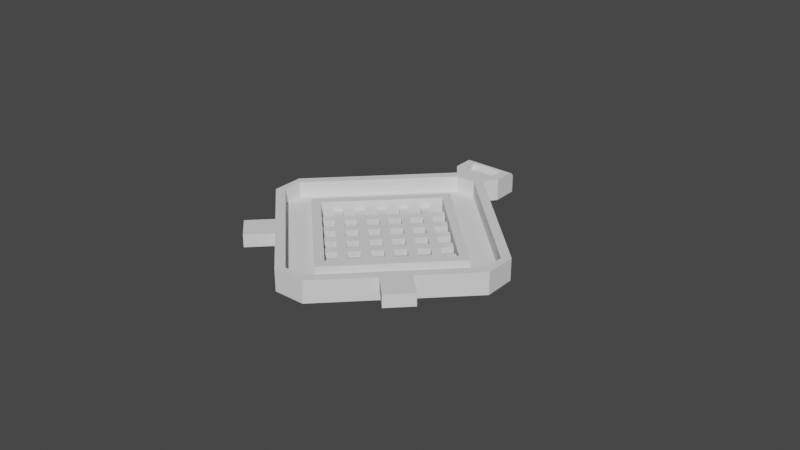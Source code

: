 # Source: eugene-mask-filter-cap-3.blend  (saved by Blender 2.82.7; exported with 4.5.12 LTS)
import bpy
from mathutils import Matrix  # noqa: F401  (used for matrix-valued properties, if any)

bpy.ops.wm.read_factory_settings(use_empty=True)
scene = bpy.context.scene
scene.name = 'Scene'

# ---- collections
col_collection = bpy.data.collections.new('Collection'); scene.collection.children.link(col_collection)

# ---- world
world_world = bpy.data.worlds.new('World'); scene.world = world_world
world_world.use_nodes = True; world_world.node_tree.nodes.clear()
_N = world_world.node_tree.nodes; _L = world_world.node_tree.links
n0 = _N.new('ShaderNodeOutputWorld'); n0.name = 'World Output'; n0.location = (300, 300)
n1 = _N.new('ShaderNodeBackground'); n1.name = 'Background'; n1.location = (10, 300)
n1.inputs[0].default_value = (0.05088, 0.05088, 0.05088, 1.0)
_L.new(n1.outputs[0], n0.inputs[0])
n0.is_active_output = True
world_world.color = (0.05088, 0.05088, 0.05088)
world_world.use_sun_shadow = False
world_world.sun_shadow_jitter_overblur = 0.0

# ---- meshes
me_plane_006 = bpy.data.meshes.new('Plane.006')
me_plane_006.from_pydata([(-1.088e-10, -0.02607, 0.002), (0.0, -0.03003, 0.002), (1.088e-10, 0.02607, 0.002), (0.0, 0.03003, 0.002), (0.02607, 1.633e-09, 0.002), (0.03003, 1.865e-09, 0.002), (-0.02607, -1.633e-09, 0.002), (-0.03003, -1.865e-09, 0.002), (0.02337, -0.002692, 0.002), (0.02139, -0.004675, 0.002), (0.02437, -0.005667, 0.002), (0.0187, -0.007367, 0.002), (0.01672, -0.00935, 0.002), (0.01969, -0.01034, 0.002), (0.01402, -0.01204, 0.002), (0.01204, -0.01402, 0.002), (0.01502, -0.01502, 0.002), (0.00935, -0.01672, 0.002), (0.007367, -0.0187, 0.002), (0.01034, -0.01969, 0.002), (0.002692, -0.02337, 0.002), (0.005667, -0.02437, 0.002), (0.004675, -0.02139, 0.002), (-0.002692, -0.02337, 0.002), (-0.004675, -0.02139, 0.002), (-0.005667, -0.02437, 0.002), (-0.007367, -0.0187, 0.002), (-0.00935, -0.01672, 0.002), (-0.01034, -0.01969, 0.002), (-0.01204, -0.01402, 0.002), (-0.01402, -0.01204, 0.002), (-0.01502, -0.01502, 0.002), (-0.01672, -0.00935, 0.002), (-0.0187, -0.007367, 0.002), (-0.01969, -0.01034, 0.002), (-0.02337, -0.002692, 0.002), (-0.02437, -0.005667, 0.002), (-0.02139, -0.004675, 0.002), (-0.02337, 0.002692, 0.002), (-0.02139, 0.004675, 0.002), (-0.02437, 0.005667, 0.002), (-0.0187, 0.007367, 0.002), (-0.01672, 0.00935, 0.002), (-0.01969, 0.01034, 0.002), (-0.01402, 0.01204, 0.002), (-0.01204, 0.01402, 0.002), (-0.01502, 0.01502, 0.002), (-0.00935, 0.01672, 0.002), (-0.007367, 0.0187, 0.002), (-0.01034, 0.01969, 0.002), (-0.002692, 0.02337, 0.002), (-0.005667, 0.02437, 0.002), (-0.004675, 0.02139, 0.002), (0.002692, 0.02337, 0.002), (0.004675, 0.02139, 0.002), (0.005667, 0.02437, 0.002), (0.007367, 0.0187, 0.002), (0.00935, 0.01672, 0.002), (0.01034, 0.01969, 0.002), (0.01204, 0.01402, 0.002), (0.01402, 0.01204, 0.002), (0.01502, 0.01502, 0.002), (0.01672, 0.00935, 0.002), (0.0187, 0.007367, 0.002), (0.01969, 0.01034, 0.002), (0.02337, 0.002692, 0.002), (0.02437, 0.005667, 0.002), (0.02139, 0.004675, 0.002), (0.0187, 0.001983, 0.002), (0.01672, 1.306e-09, 0.002), (0.0187, -0.001983, 0.002), (0.02068, 1.306e-09, 0.002), (0.01402, -0.002692, 0.002), (0.01204, -0.004675, 0.002), (0.01402, -0.006658, 0.002), (0.01601, -0.004675, 0.002), (0.00935, -0.007367, 0.002), (0.007367, -0.00935, 0.002), (0.00935, -0.01133, 0.002), (0.01133, -0.00935, 0.002), (0.004675, -0.01204, 0.002), (0.002692, -0.01402, 0.002), (0.004675, -0.01601, 0.002), (0.006658, -0.01402, 0.002), (-0.001983, -0.0187, 0.002), (0.0, -0.02068, 0.002), (0.001983, -0.0187, 0.002), (-1.088e-10, -0.01672, 0.002), (0.01402, 0.006658, 0.002), (0.01204, 0.004675, 0.002), (0.01402, 0.002692, 0.002), (0.01601, 0.004675, 0.002), (0.00935, 0.001983, 0.002), (0.007367, 0.0, 0.002), (0.00935, -0.001983, 0.002), (0.01133, 1.088e-10, 0.002), (0.004675, -0.002692, 0.002), (0.002692, -0.004675, 0.002), (0.004675, -0.006658, 0.002), (0.006658, -0.004675, 0.002), (-2.177e-10, -0.007367, 0.002), (-0.001983, -0.00935, 0.002), (2.177e-10, -0.01133, 0.002), (0.001983, -0.00935, 0.002), (-0.006658, -0.01402, 0.002), (-0.004675, -0.01601, 0.002), (-0.002692, -0.01402, 0.002), (-0.004675, -0.01204, 0.002), (0.00935, 0.01133, 0.002), (0.007367, 0.00935, 0.002), (0.00935, 0.007367, 0.002), (0.01133, 0.00935, 0.002), (0.004675, 0.006658, 0.002), (0.002692, 0.004675, 0.002), (0.004675, 0.002692, 0.002), (0.006658, 0.004675, 0.002), (0.0, 0.001983, 0.002), (-0.001983, -3.265e-10, 0.002), (1.088e-10, -0.001983, 0.002), (0.001983, -4.354e-10, 0.002), (-0.004675, -0.002692, 0.002), (-0.006658, -0.004675, 0.002), (-0.004675, -0.006658, 0.002), (-0.002692, -0.004675, 0.002), (-0.01133, -0.00935, 0.002), (-0.00935, -0.01133, 0.002), (-0.007367, -0.00935, 0.002), (-0.00935, -0.007367, 0.002), (0.004675, 0.01601, 0.002), (0.002692, 0.01402, 0.002), (0.004675, 0.01204, 0.002), (0.006658, 0.01402, 0.002), (-2.177e-10, 0.01133, 0.002), (-0.001983, 0.00935, 0.002), (0.0, 0.007367, 0.002), (0.001983, 0.00935, 0.002), (-0.004675, 0.006658, 0.002), (-0.006658, 0.004675, 0.002), (-0.004675, 0.002692, 0.002), (-0.002692, 0.004675, 0.002), (-0.00935, 0.001983, 0.002), (-0.01133, -8.708e-10, 0.002), (-0.00935, -0.001983, 0.002), (-0.007367, -8.708e-10, 0.002), (-0.01601, -0.004675, 0.002), (-0.01402, -0.006658, 0.002), (-0.01204, -0.004675, 0.002), (-0.01402, -0.002692, 0.002), (0.0, 0.02068, 0.002), (-0.001983, 0.0187, 0.002), (1.088e-10, 0.01672, 0.002), (0.001983, 0.0187, 0.002), (-0.004675, 0.01601, 0.002), (-0.006658, 0.01402, 0.002), (-0.004675, 0.01204, 0.002), (-0.002692, 0.01402, 0.002), (-0.00935, 0.01133, 0.002), (-0.01133, 0.00935, 0.002), (-0.00935, 0.007367, 0.002), (-0.007367, 0.00935, 0.002), (-0.01402, 0.006658, 0.002), (-0.01601, 0.004675, 0.002), (-0.01402, 0.002692, 0.002), (-0.01204, 0.004675, 0.002), (-0.02068, -1.306e-09, 0.002), (-0.0187, -0.001983, 0.002), (-0.01672, -1.306e-09, 0.002), (-0.0187, 0.001983, 0.002), (-1.088e-10, -0.02607, 0.0), (0.0, -0.03003, 0.0), (1.088e-10, 0.02607, 0.0), (0.0, 0.03003, 0.0), (0.02607, 1.633e-09, 0.0), (0.03003, 1.865e-09, 0.0), (-0.02607, -1.633e-09, 0.0), (-0.03003, -1.865e-09, 0.0), (0.02337, -0.002692, 0.0), (0.02139, -0.004675, 0.0), (0.02437, -0.005667, 0.0), (0.0187, -0.007367, 0.0), (0.01672, -0.00935, 0.0), (0.01969, -0.01034, 0.0), (0.01402, -0.01204, 0.0), (0.01204, -0.01402, 0.0), (0.01502, -0.01502, 0.0), (0.00935, -0.01672, 0.0), (0.007367, -0.0187, 0.0), (0.01034, -0.01969, 0.0), (0.002692, -0.02337, 0.0), (0.005667, -0.02437, 0.0), (0.004675, -0.02139, 0.0), (-0.002692, -0.02337, 0.0), (-0.004675, -0.02139, 0.0), (-0.005667, -0.02437, 0.0), (-0.007367, -0.0187, 0.0), (-0.00935, -0.01672, 0.0), (-0.01034, -0.01969, 0.0), (-0.01204, -0.01402, 0.0), (-0.01402, -0.01204, 0.0), (-0.01502, -0.01502, 0.0), (-0.01672, -0.00935, 0.0), (-0.0187, -0.007367, 0.0), (-0.01969, -0.01034, 0.0), (-0.02337, -0.002692, 0.0), (-0.02437, -0.005667, 0.0), (-0.02139, -0.004675, 0.0), (-0.02337, 0.002692, 0.0), (-0.02139, 0.004675, 0.0), (-0.02437, 0.005667, 0.0), (-0.0187, 0.007367, 0.0), (-0.01672, 0.00935, 0.0), (-0.01969, 0.01034, 0.0), (-0.01402, 0.01204, 0.0), (-0.01204, 0.01402, 0.0), (-0.01502, 0.01502, 0.0), (-0.00935, 0.01672, 0.0), (-0.007367, 0.0187, 0.0), (-0.01034, 0.01969, 0.0), (-0.002692, 0.02337, 0.0), (-0.005667, 0.02437, 0.0), (-0.004675, 0.02139, 0.0), (0.002692, 0.02337, 0.0), (0.004675, 0.02139, 0.0), (0.005667, 0.02437, 0.0), (0.007367, 0.0187, 0.0), (0.00935, 0.01672, 0.0), (0.01034, 0.01969, 0.0), (0.01204, 0.01402, 0.0), (0.01402, 0.01204, 0.0), (0.01502, 0.01502, 0.0), (0.01672, 0.00935, 0.0), (0.0187, 0.007367, 0.0), (0.01969, 0.01034, 0.0), (0.02337, 0.002692, 0.0), (0.02437, 0.005667, 0.0), (0.02139, 0.004675, 0.0), (0.0187, 0.001983, 0.0), (0.01672, 1.306e-09, 0.0), (0.0187, -0.001983, 0.0), (0.02068, 1.306e-09, 0.0), (0.01402, -0.002692, 0.0), (0.01204, -0.004675, 0.0), (0.01402, -0.006658, 0.0), (0.01601, -0.004675, 0.0), (0.00935, -0.007367, 0.0), (0.007367, -0.00935, 0.0), (0.00935, -0.01133, 0.0), (0.01133, -0.00935, 0.0), (0.004675, -0.01204, 0.0), (0.002692, -0.01402, 0.0), (0.004675, -0.01601, 0.0), (0.006658, -0.01402, 0.0), (-0.001983, -0.0187, 0.0), (0.0, -0.02068, 0.0), (0.001983, -0.0187, 0.0), (-1.088e-10, -0.01672, 0.0), (0.01402, 0.006658, 0.0), (0.01204, 0.004675, 0.0), (0.01402, 0.002692, 0.0), (0.01601, 0.004675, 0.0), (0.00935, 0.001983, 0.0), (0.007367, 0.0, 0.0), (0.00935, -0.001983, 0.0), (0.01133, 1.088e-10, 0.0), (0.004675, -0.002692, 0.0), (0.002692, -0.004675, 0.0), (0.004675, -0.006658, 0.0), (0.006658, -0.004675, 0.0), (-2.177e-10, -0.007367, 0.0), (-0.001983, -0.00935, 0.0), (2.177e-10, -0.01133, 0.0), (0.001983, -0.00935, 0.0), (-0.006658, -0.01402, 0.0), (-0.004675, -0.01601, 0.0), (-0.002692, -0.01402, 0.0), (-0.004675, -0.01204, 0.0), (0.00935, 0.01133, 0.0), (0.007367, 0.00935, 0.0), (0.00935, 0.007367, 0.0), (0.01133, 0.00935, 0.0), (0.004675, 0.006658, 0.0), (0.002692, 0.004675, 0.0), (0.004675, 0.002692, 0.0), (0.006658, 0.004675, 0.0), (0.0, 0.001983, 0.0), (-0.001983, -3.265e-10, 0.0), (1.088e-10, -0.001983, 0.0), (0.001983, -4.354e-10, 0.0), (-0.004675, -0.002692, 0.0), (-0.006658, -0.004675, 0.0), (-0.004675, -0.006658, 0.0), (-0.002692, -0.004675, 0.0), (-0.01133, -0.00935, 0.0), (-0.00935, -0.01133, 0.0), (-0.007367, -0.00935, 0.0), (-0.00935, -0.007367, 0.0), (0.004675, 0.01601, 0.0), (0.002692, 0.01402, 0.0), (0.004675, 0.01204, 0.0), (0.006658, 0.01402, 0.0), (-2.177e-10, 0.01133, 0.0), (-0.001983, 0.00935, 0.0), (0.0, 0.007367, 0.0), (0.001983, 0.00935, 0.0), (-0.004675, 0.006658, 0.0), (-0.006658, 0.004675, 0.0), (-0.004675, 0.002692, 0.0), (-0.002692, 0.004675, 0.0), (-0.00935, 0.001983, 0.0), (-0.01133, -8.708e-10, 0.0), (-0.00935, -0.001983, 0.0), (-0.007367, -8.708e-10, 0.0), (-0.01601, -0.004675, 0.0), (-0.01402, -0.006658, 0.0), (-0.01204, -0.004675, 0.0), (-0.01402, -0.002692, 0.0), (0.0, 0.02068, 0.0), (-0.001983, 0.0187, 0.0), (1.088e-10, 0.01672, 0.0), (0.001983, 0.0187, 0.0), (-0.004675, 0.01601, 0.0), (-0.006658, 0.01402, 0.0), (-0.004675, 0.01204, 0.0), (-0.002692, 0.01402, 0.0), (-0.00935, 0.01133, 0.0), (-0.01133, 0.00935, 0.0), (-0.00935, 0.007367, 0.0), (-0.007367, 0.00935, 0.0), (-0.01402, 0.006658, 0.0), (-0.01601, 0.004675, 0.0), (-0.01402, 0.002692, 0.0), (-0.01204, 0.004675, 0.0), (-0.02068, -1.306e-09, 0.0), (-0.0187, -0.001983, 0.0), (-0.01672, -1.306e-09, 0.0), (-0.0187, 0.001983, 0.0), (-1.088e-10, -0.02607, 0.005), (0.0, -0.03003, 0.005), (1.088e-10, 0.02607, 0.005), (0.0, 0.03003, 0.005), (0.02607, 1.633e-09, 0.005), (0.03003, 1.865e-09, 0.005), (-0.02607, -1.633e-09, 0.005), (-0.03003, -1.865e-09, 0.005), (0.02337, -0.002692, 0.005), (0.02139, -0.004675, 0.005), (0.02437, -0.005667, 0.005), (0.0187, -0.007367, 0.005), (0.01672, -0.00935, 0.005), (0.01969, -0.01034, 0.005), (0.01402, -0.01204, 0.005), (0.01204, -0.01402, 0.005), (0.01502, -0.01502, 0.005), (0.00935, -0.01672, 0.005), (0.007367, -0.0187, 0.005), (0.01034, -0.01969, 0.005), (0.002692, -0.02337, 0.005), (0.005667, -0.02437, 0.005), (0.004675, -0.02139, 0.005), (-0.002692, -0.02337, 0.005), (-0.004675, -0.02139, 0.005), (-0.005667, -0.02437, 0.005), (-0.007367, -0.0187, 0.005), (-0.00935, -0.01672, 0.005), (-0.01034, -0.01969, 0.005), (-0.01204, -0.01402, 0.005), (-0.01402, -0.01204, 0.005), (-0.01502, -0.01502, 0.005), (-0.01672, -0.00935, 0.005), (-0.0187, -0.007367, 0.005), (-0.01969, -0.01034, 0.005), (-0.02337, -0.002692, 0.005), (-0.02437, -0.005667, 0.005), (-0.02139, -0.004675, 0.005), (-0.02337, 0.002692, 0.005), (-0.02139, 0.004675, 0.005), (-0.02437, 0.005667, 0.005), (-0.0187, 0.007367, 0.005), (-0.01672, 0.00935, 0.005), (-0.01969, 0.01034, 0.005), (-0.01402, 0.01204, 0.005), (-0.01204, 0.01402, 0.005), (-0.01502, 0.01502, 0.005), (-0.00935, 0.01672, 0.005), (-0.007367, 0.0187, 0.005), (-0.01034, 0.01969, 0.005), (-0.002692, 0.02337, 0.005), (-0.005667, 0.02437, 0.005), (-0.004675, 0.02139, 0.005), (0.002692, 0.02337, 0.005), (0.004675, 0.02139, 0.005), (0.005667, 0.02437, 0.005), (0.007367, 0.0187, 0.005), (0.00935, 0.01672, 0.005), (0.01034, 0.01969, 0.005), (0.01204, 0.01402, 0.005), (0.01402, 0.01204, 0.005), (0.01502, 0.01502, 0.005), (0.01672, 0.00935, 0.005), (0.0187, 0.007367, 0.005), (0.01969, 0.01034, 0.005), (0.02337, 0.002692, 0.005), (0.02437, 0.005667, 0.005), (0.02139, 0.004675, 0.005)], [], [(45, 44, 380, 381), (41, 39, 375, 377), (18, 17, 353, 354), (7, 40, 376, 343), (2, 50, 386, 338), (38, 6, 342, 374), (36, 7, 343, 372), (42, 41, 377, 378), (34, 36, 372, 370), (15, 14, 350, 351), (37, 33, 369, 373), (6, 35, 371, 342), (31, 34, 370, 367), (39, 38, 374, 375), (21, 1, 337, 357), (65, 67, 403, 401), (32, 30, 366, 368), (12, 11, 347, 348), (28, 31, 367, 364), (0, 20, 356, 336), (68, 71, 70, 69), (72, 75, 74, 73), (76, 79, 78, 77), (80, 83, 82, 81), (84, 87, 86, 85), (88, 91, 90, 89), (92, 95, 94, 93), (96, 99, 98, 97), (100, 103, 102, 101), (104, 107, 106, 105), (108, 111, 110, 109), (112, 115, 114, 113), (116, 119, 118, 117), (120, 123, 122, 121), (124, 127, 126, 125), (128, 131, 130, 129), (132, 135, 134, 133), (136, 139, 138, 137), (140, 143, 142, 141), (144, 147, 146, 145), (148, 151, 150, 149), (152, 155, 154, 153), (156, 159, 158, 157), (160, 163, 162, 161), (164, 167, 166, 165), (29, 27, 363, 365), (63, 62, 398, 399), (25, 28, 364, 361), (64, 66, 402, 400), (9, 8, 344, 345), (35, 37, 373, 371), (26, 24, 360, 362), (67, 63, 399, 403), (1, 25, 361, 337), (60, 59, 395, 396), (61, 64, 400, 397), (33, 32, 368, 369), (23, 0, 336, 359), (62, 60, 396, 398), (19, 21, 357, 355), (58, 61, 397, 394), (22, 18, 354, 358), (57, 56, 392, 393), (59, 57, 393, 395), (30, 29, 365, 366), (16, 19, 355, 352), (55, 58, 394, 391), (17, 15, 351, 353), (56, 54, 390, 392), (84, 85, 23, 24), (67, 65, 71, 68), (69, 70, 75, 72), (73, 74, 79, 76), (77, 78, 83, 80), (81, 82, 86, 87), (104, 105, 26, 27), (62, 63, 91, 88), (89, 90, 95, 92), (93, 94, 99, 96), (97, 98, 103, 100), (101, 102, 106, 107), (124, 125, 29, 30), (59, 60, 111, 108), (109, 110, 115, 112), (113, 114, 119, 116), (117, 118, 123, 120), (121, 122, 126, 127), (144, 145, 32, 33), (56, 57, 131, 128), (129, 130, 135, 132), (133, 134, 139, 136), (137, 138, 143, 140), (141, 142, 146, 147), (164, 165, 37, 35), (53, 54, 151, 148), (149, 150, 155, 152), (153, 154, 159, 156), (157, 158, 163, 160), (161, 162, 166, 167), (70, 71, 8, 9), (74, 75, 11, 12), (78, 79, 14, 15), (82, 83, 17, 18), (85, 86, 22, 20), (90, 91, 68, 69), (94, 95, 72, 73), (98, 99, 76, 77), (102, 103, 80, 81), (105, 106, 87, 84), (110, 111, 88, 89), (114, 115, 92, 93), (118, 119, 96, 97), (122, 123, 100, 101), (125, 126, 107, 104), (130, 131, 108, 109), (134, 135, 112, 113), (138, 139, 116, 117), (142, 143, 120, 121), (145, 146, 127, 124), (150, 151, 128, 129), (154, 155, 132, 133), (158, 159, 136, 137), (162, 163, 140, 141), (165, 166, 147, 144), (52, 50, 148, 149), (47, 48, 152, 153), (44, 45, 156, 157), (41, 42, 160, 161), (38, 39, 167, 164), (176, 177, 178), (179, 180, 181), (182, 183, 184), (185, 186, 187), (188, 189, 190), (191, 192, 193), (194, 195, 196), (197, 198, 199), (200, 201, 202), (203, 204, 205), (206, 207, 208), (209, 210, 211), (212, 213, 214), (215, 216, 217), (218, 219, 220), (221, 222, 223), (224, 225, 226), (227, 228, 229), (230, 231, 232), (233, 234, 235), (236, 237, 238, 239), (240, 241, 242, 243), (244, 245, 246, 247), (248, 249, 250, 251), (252, 253, 254, 255), (256, 257, 258, 259), (260, 261, 262, 263), (264, 265, 266, 267), (268, 269, 270, 271), (272, 273, 274, 275), (276, 277, 278, 279), (280, 281, 282, 283), (284, 285, 286, 287), (288, 289, 290, 291), (292, 293, 294, 295), (296, 297, 298, 299), (300, 301, 302, 303), (304, 305, 306, 307), (308, 309, 310, 311), (312, 313, 314, 315), (316, 317, 318, 319), (320, 321, 322, 323), (324, 325, 326, 327), (328, 329, 330, 331), (332, 333, 334, 335), (188, 168, 169, 189), (203, 174, 175, 204), (218, 170, 171, 219), (233, 172, 173, 234), (172, 176, 178, 173), (177, 179, 181, 178), (180, 182, 184, 181), (183, 185, 187, 184), (186, 190, 189, 187), (168, 191, 193, 169), (192, 194, 196, 193), (195, 197, 199, 196), (198, 200, 202, 199), (201, 205, 204, 202), (174, 206, 208, 175), (207, 209, 211, 208), (210, 212, 214, 211), (213, 215, 217, 214), (216, 220, 219, 217), (170, 221, 223, 171), (222, 224, 226, 223), (225, 227, 229, 226), (228, 230, 232, 229), (231, 235, 234, 232), (252, 192, 191, 253), (235, 236, 239, 233), (237, 240, 243, 238), (241, 244, 247, 242), (245, 248, 251, 246), (249, 255, 254, 250), (272, 195, 194, 273), (230, 256, 259, 231), (257, 260, 263, 258), (261, 264, 267, 262), (265, 268, 271, 266), (269, 275, 274, 270), (292, 198, 197, 293), (227, 276, 279, 228), (277, 280, 283, 278), (281, 284, 287, 282), (285, 288, 291, 286), (289, 295, 294, 290), (312, 201, 200, 313), (224, 296, 299, 225), (297, 300, 303, 298), (301, 304, 307, 302), (305, 308, 311, 306), (309, 315, 314, 310), (332, 203, 205, 333), (221, 316, 319, 222), (317, 320, 323, 318), (321, 324, 327, 322), (325, 328, 331, 326), (329, 335, 334, 330), (238, 177, 176, 239), (242, 180, 179, 243), (246, 183, 182, 247), (250, 186, 185, 251), (253, 188, 190, 254), (258, 237, 236, 259), (262, 241, 240, 263), (266, 245, 244, 267), (270, 249, 248, 271), (273, 252, 255, 274), (278, 257, 256, 279), (282, 261, 260, 283), (286, 265, 264, 287), (290, 269, 268, 291), (293, 272, 275, 294), (298, 277, 276, 299), (302, 281, 280, 303), (306, 285, 284, 307), (310, 289, 288, 311), (313, 292, 295, 314), (318, 297, 296, 319), (322, 301, 300, 323), (326, 305, 304, 327), (330, 309, 308, 331), (333, 312, 315, 334), (220, 317, 316, 218), (215, 321, 320, 216), (212, 325, 324, 213), (209, 329, 328, 210), (206, 332, 335, 207), (75, 70, 238, 243), (165, 144, 312, 333), (50, 2, 170, 218), (163, 158, 326, 331), (73, 76, 244, 241), (147, 166, 334, 315), (161, 167, 335, 329), (79, 74, 242, 247), (52, 149, 317, 220), (3, 51, 219, 171), (166, 162, 330, 334), (77, 80, 248, 245), (148, 50, 218, 316), (65, 4, 172, 233), (70, 9, 177, 238), (83, 78, 246, 251), (47, 153, 321, 215), (8, 71, 239, 176), (81, 87, 255, 249), (152, 48, 216, 320), (5, 66, 234, 173), (74, 12, 180, 242), (86, 82, 250, 254), (44, 157, 325, 212), (4, 8, 176, 172), (11, 75, 243, 179), (104, 27, 195, 272), (156, 45, 213, 324), (10, 5, 173, 178), (78, 15, 183, 246), (26, 105, 273, 194), (41, 161, 329, 209), (9, 11, 179, 177), (14, 79, 247, 182), (62, 88, 256, 230), (160, 42, 210, 328), (13, 10, 178, 181), (82, 18, 186, 250), (91, 63, 231, 259), (38, 164, 332, 206), (12, 14, 182, 180), (17, 83, 251, 185), (89, 92, 260, 257), (167, 39, 207, 335), (16, 13, 181, 184), (85, 20, 188, 253), (95, 90, 258, 263), (15, 17, 185, 183), (22, 86, 254, 190), (93, 96, 264, 261), (19, 16, 184, 187), (90, 69, 237, 258), (99, 94, 262, 267), (18, 22, 190, 186), (68, 91, 259, 236), (97, 100, 268, 265), (21, 19, 187, 189), (94, 73, 241, 262), (103, 98, 266, 271), (0, 23, 191, 168), (72, 95, 263, 240), (101, 107, 275, 269), (25, 1, 169, 193), (98, 77, 245, 266), (106, 102, 270, 274), (24, 26, 194, 192), (76, 99, 267, 244), (124, 30, 198, 292), (28, 25, 193, 196), (102, 81, 249, 270), (29, 125, 293, 197), (27, 29, 197, 195), (80, 103, 271, 248), (59, 108, 276, 227), (31, 28, 196, 199), (105, 84, 252, 273), (111, 60, 228, 279), (30, 32, 200, 198), (87, 106, 274, 255), (109, 112, 280, 277), (34, 31, 199, 202), (110, 89, 257, 278), (115, 110, 278, 283), (33, 37, 205, 201), (88, 111, 279, 256), (113, 116, 284, 281), (36, 34, 202, 204), (114, 93, 261, 282), (119, 114, 282, 287), (6, 38, 206, 174), (92, 115, 283, 260), (117, 120, 288, 285), (40, 7, 175, 208), (118, 97, 265, 286), (123, 118, 286, 291), (39, 41, 209, 207), (96, 119, 287, 264), (121, 127, 295, 289), (43, 40, 208, 211), (122, 101, 269, 290), (126, 122, 290, 294), (42, 44, 212, 210), (100, 123, 291, 268), (144, 33, 201, 312), (46, 43, 211, 214), (125, 104, 272, 293), (32, 145, 313, 200), (45, 47, 215, 213), (107, 126, 294, 275), (56, 128, 296, 224), (49, 46, 214, 217), (130, 109, 277, 298), (131, 57, 225, 299), (48, 52, 220, 216), (108, 131, 299, 276), (129, 132, 300, 297), (51, 49, 217, 219), (134, 113, 281, 302), (135, 130, 298, 303), (2, 53, 221, 170), (112, 135, 303, 280), (133, 136, 304, 301), (55, 3, 171, 223), (138, 117, 285, 306), (139, 134, 302, 307), (54, 56, 224, 222), (116, 139, 307, 284), (137, 140, 308, 305), (58, 55, 223, 226), (142, 121, 289, 310), (143, 138, 306, 311), (57, 59, 227, 225), (120, 143, 311, 288), (141, 147, 315, 309), (61, 58, 226, 229), (145, 124, 292, 313), (146, 142, 310, 314), (60, 62, 230, 228), (127, 146, 314, 295), (164, 35, 203, 332), (64, 61, 229, 232), (150, 129, 297, 318), (37, 165, 333, 205), (63, 67, 235, 231), (128, 151, 319, 296), (53, 148, 316, 221), (66, 64, 232, 234), (154, 133, 301, 322), (20, 0, 168, 188), (151, 54, 222, 319), (84, 24, 192, 252), (132, 155, 323, 300), (149, 152, 320, 317), (23, 85, 253, 191), (158, 137, 305, 326), (1, 21, 189, 169), (155, 150, 318, 323), (67, 68, 236, 235), (136, 159, 327, 304), (35, 6, 174, 203), (153, 156, 324, 321), (71, 65, 233, 239), (162, 141, 309, 330), (159, 154, 322, 327), (69, 72, 240, 237), (140, 163, 331, 308), (7, 36, 204, 175), (157, 160, 328, 325), (344, 346, 345), (347, 349, 348), (350, 352, 351), (353, 355, 354), (356, 358, 357), (359, 361, 360), (362, 364, 363), (365, 367, 366), (368, 370, 369), (371, 373, 372), (374, 376, 375), (377, 379, 378), (380, 382, 381), (383, 385, 384), (386, 388, 387), (389, 391, 390), (392, 394, 393), (395, 397, 396), (398, 400, 399), (401, 403, 402), (356, 357, 337, 336), (371, 372, 343, 342), (386, 387, 339, 338), (401, 402, 341, 340), (340, 341, 346, 344), (345, 346, 349, 347), (348, 349, 352, 350), (351, 352, 355, 353), (354, 355, 357, 358), (336, 337, 361, 359), (360, 361, 364, 362), (363, 364, 367, 365), (366, 367, 370, 368), (369, 370, 372, 373), (342, 343, 376, 374), (375, 376, 379, 377), (378, 379, 382, 380), (381, 382, 385, 383), (384, 385, 387, 388), (338, 339, 391, 389), (390, 391, 394, 392), (393, 394, 397, 395), (396, 397, 400, 398), (399, 400, 402, 403), (51, 3, 339, 387), (40, 43, 379, 376), (4, 65, 401, 340), (20, 22, 358, 356), (44, 42, 378, 380), (43, 46, 382, 379), (48, 47, 383, 384), (66, 5, 341, 402), (47, 45, 381, 383), (8, 4, 340, 344), (46, 49, 385, 382), (50, 52, 388, 386), (5, 10, 346, 341), (24, 23, 359, 360), (52, 48, 384, 388), (11, 9, 345, 347), (49, 51, 387, 385), (10, 13, 349, 346), (53, 2, 338, 389), (14, 12, 348, 350), (27, 26, 362, 363), (3, 55, 391, 339), (13, 16, 352, 349), (54, 53, 389, 390)])
me_plane_006.use_remesh_fix_poles = True
me_plane_006.use_remesh_preserve_attributes = False
me_plane_006.use_mirror_vertex_groups = False
me_plane_006.update()
me_plane_001 = bpy.data.meshes.new('Plane.001')
me_plane_001.from_pydata([(0.0, -0.03005, 0.0), (0.0, 0.03005, 0.0), (0.03005, 1.865e-09, 0.0), (-0.03005, -1.865e-09, 0.0), (-0.005, -0.04, 0.0), (0.00315, -0.0378, 0.0), (-0.04, -0.005, 0.0), (-0.04, 0.005, 0.0), (0.04, -0.005, 0.0), (0.04, 0.005, 0.0), (0.005, -0.04, 0.0), (-0.00315, -0.0378, 0.0), (0.005, 0.04, 0.0), (-0.005, 0.04, 0.0), (-0.0378, -0.00315, 0.0), (-0.0378, 0.00315, 0.0), (0.00315, 0.0378, 0.0), (-0.00315, 0.0378, 0.0), (0.0378, -0.00315, 0.0), (0.0378, 0.00315, 0.0), (0.0, -0.03005, 0.002), (0.0, 0.03005, 0.002), (0.03005, 1.865e-09, 0.002), (-0.03005, -1.865e-09, 0.002), (-0.005, 0.04, 0.002), (0.00315, -0.0378, 0.002), (0.005, 0.04, 0.002), (0.005, -0.04, 0.002), (0.04, 0.005, 0.002), (0.04, -0.005, 0.002), (-0.04, 0.005, 0.002), (-0.00315, -0.0378, 0.002), (-0.04, -0.005, 0.002), (-0.005, -0.04, 0.002), (-0.0378, -0.00315, 0.002), (-0.0378, 0.00315, 0.002), (0.00315, 0.0378, 0.002), (-0.00315, 0.0378, 0.002), (0.0378, -0.00315, 0.002), (0.0378, 0.00315, 0.002), (-0.005, -0.04, 0.007), (0.00315, -0.0378, 0.007), (-0.04, -0.005, 0.007), (-0.04, 0.005, 0.007), (0.04, -0.005, 0.007), (0.04, 0.005, 0.007), (0.005, -0.04, 0.007), (-0.00315, -0.0378, 0.007), (0.005, 0.04, 0.007), (-0.005, 0.04, 0.007), (-0.0378, -0.00315, 0.007), (-0.0378, 0.00315, 0.007), (0.00315, 0.0378, 0.007), (-0.00315, 0.0378, 0.007), (0.0378, -0.00315, 0.007), (0.0378, 0.00315, 0.007), (0.02215, -0.02851, 0.007), (0.005, 0.04, 0.003), (0.02568, -0.01932, 0.007), (-0.005, 0.04, 0.003), (0.01932, -0.02568, 0.007), (-0.03205, -0.02568, 0.003), (-0.03205, -0.02568, 0.007), (-0.02568, -0.03205, 0.003), (-0.02568, -0.03205, 0.007), (0.02568, -0.03205, 0.007), (0.02568, -0.03205, 0.003), (0.03205, -0.02568, 0.007), (0.03205, -0.02568, 0.003), (0.02851, -0.02215, 0.003), (0.02851, -0.02215, 0.007), (0.02215, -0.02851, 0.003), (-0.02215, -0.02851, 0.007), (-0.02215, -0.02851, 0.003), (-0.02851, -0.02215, 0.007), (-0.02851, -0.02215, 0.003), (0.04, 0.005, 0.003), (-0.02568, -0.01932, 0.007), (0.005, -0.04, 0.003), (-0.01932, -0.02568, 0.007), (0.04, -0.005, 0.003), (-0.04, 0.005, 0.003), (-0.04, -0.005, 0.003), (-0.005, -0.04, 0.003), (0.02568, -0.01932, 0.003), (0.01932, -0.02568, 0.003), (-0.02568, -0.01932, 0.003), (-0.01932, -0.02568, 0.003), (-0.000441, -0.04, 0.0), (-0.0219, -0.02102, 0.0)], [], [(10, 5, 11), (6, 14, 15), (16, 17, 13), (18, 19, 9), (8, 18, 5), (11, 14, 89), (7, 15, 17), (19, 16, 12), (19, 18, 2), (0, 5, 18), (5, 0, 11), (3, 14, 11), (14, 3, 15), (1, 17, 15), (17, 16, 1), (2, 1, 16), (39, 38, 54), (13, 24, 30), (6, 32, 33), (36, 39, 55), (25, 41, 47), (39, 22, 38), (22, 38, 25), (25, 31, 20), (20, 31, 34), (34, 35, 23), (23, 35, 37), (37, 21, 36), (39, 36, 21), (7, 30, 32), (1, 2, 22), (2, 22, 20), (9, 12, 26), (0, 20, 23), (10, 27, 29), (3, 23, 21), (28, 26, 57), (40, 47, 41), (43, 51, 50), (48, 49, 53), (44, 45, 55), (46, 41, 60), (54, 58, 44), (49, 53, 51), (45, 48, 52), (34, 50, 51), (87, 83, 33), (82, 34, 32), (38, 54, 41), (31, 47, 50), (37, 36, 52), (35, 51, 53), (58, 60, 56), (74, 62, 61), (70, 56, 65), (72, 73, 63), (63, 61, 62), (64, 72, 63), (69, 70, 68), (56, 71, 66), (77, 79, 72), (60, 41, 54), (42, 50, 77), (79, 77, 50), (47, 40, 79), (58, 60, 54), (47, 79, 50), (74, 77, 72), (70, 58, 56), (72, 64, 62), (64, 63, 62), (71, 69, 68), (70, 67, 68), (66, 71, 68), (75, 74, 61), (63, 73, 61), (65, 56, 66), (73, 75, 61), (29, 28, 76), (26, 24, 59), (88, 4, 33, 27), (33, 83, 78), (30, 81, 82), (3, 0, 23), (0, 2, 20), (21, 1, 22), (1, 3, 21), (52, 36, 55), (53, 37, 52), (37, 35, 53), (35, 34, 51), (34, 31, 50), (31, 25, 47), (25, 38, 41), (55, 39, 54), (54, 44, 55), (55, 45, 52), (52, 48, 53), (43, 49, 51), (42, 43, 50), (46, 40, 41), (20, 22, 25), (22, 39, 21), (21, 23, 37), (23, 20, 34), (30, 24, 59, 81), (12, 13, 24), (8, 9, 28), (78, 85, 27), (27, 85, 84), (29, 80, 84), (58, 70, 69), (60, 85, 71), (79, 87, 73), (74, 75, 86), (86, 82, 32), (32, 33, 87), (58, 84, 80), (76, 45, 44), (45, 76, 57), (48, 57, 59), (49, 43, 81), (43, 42, 82), (86, 82, 42), (79, 40, 83), (85, 78, 46), (40, 46, 78), (72, 79, 73), (56, 60, 71), (84, 58, 69), (77, 74, 86), (87, 79, 83), (83, 40, 78), (60, 85, 46), (44, 58, 80), (80, 76, 44), (48, 45, 57), (59, 49, 81), (81, 43, 82), (77, 86, 42), (71, 69, 84), (73, 75, 86), (87, 73, 86), (85, 71, 84), (29, 27, 84), (86, 32, 87), (74, 72, 62), (67, 65, 68), (67, 70, 65), (65, 66, 68), (32, 30, 82), (27, 33, 78), (80, 29, 76), (76, 28, 57), (57, 26, 59), (88, 10, 11), (6, 4, 89), (7, 6, 15), (13, 7, 17), (12, 16, 13), (9, 19, 12), (8, 18, 9), (10, 8, 5), (2, 0, 18), (0, 3, 11), (3, 1, 15), (19, 2, 16), (29, 8, 28), (28, 9, 26), (26, 12, 24), (7, 13, 30), (6, 7, 32), (4, 6, 33), (10, 88, 27), (4, 88, 11), (4, 11, 89), (14, 6, 89), (8, 10, 29), (49, 48, 59)])
_uv = me_plane_001.uv_layers.new(name='UVMap')
_uv.uv.foreach_set('vector', [0.0, 0.0, 0.0, 0.0, 0.0, 0.0, 0.0, 0.0, 0.0, 0.0, 0.0, 0.0, 0.0, 0.0, 0.0, 0.0, 0.0, 0.0, 0.0, 0.0, 0.0, 0.0, 0.0, 0.0, 0.0, 0.0, 0.0, 0.0, 0.0, 0.0, 0.0, 0.0, 0.0, 0.0, 0.0, 0.0, 0.0, 0.0, 0.0, 0.0, 0.0, 0.0, 0.0, 0.0, 0.0, 0.0, 0.0, 0.0, 0.0, 0.0, 0.0, 0.0, 0.0, 0.0, 0.0, 0.0, 0.0, 0.0, 0.0, 0.0, 0.0, 0.0, 0.0, 0.0, 0.0, 0.0, 0.0, 0.0, 0.0, 0.0, 0.0, 0.0, 0.0, 0.0, 0.0, 0.0, 0.0, 0.0, 0.0, 0.0, 0.0, 0.0, 0.0, 0.0, 0.0, 0.0, 0.0, 0.0, 0.0, 0.0, 0.0, 0.0, 0.0, 0.0, 0.0, 0.0, 0.0, 0.0, 0.0, 0.0, 0.0, 0.0, 0.0, 0.0, 0.0, 0.0, 0.0, 0.0, 0.0, 0.0, 0.0, 0.0, 0.0, 0.0, 0.0, 0.0, 0.0, 0.0, 0.0, 0.0, 0.0, 0.0, 0.0, 0.0, 0.0, 0.0, 0.0, 0.0, 0.0, 0.0, 0.0, 0.0, 0.0, 0.0, 0.0, 0.0, 0.0, 0.0, 0.0, 0.0, 0.0, 0.0, 0.0, 0.0, 0.0, 0.0, 0.0, 0.0, 0.0, 0.0, 0.0, 0.0, 0.0, 0.0, 0.0, 0.0, 0.0, 0.0, 0.0, 0.0, 0.0, 0.0, 0.0, 0.0, 0.0, 0.0, 0.0, 0.0, 0.0, 0.0, 0.0, 0.0, 0.0, 0.0, 0.0, 0.0, 0.0, 0.0, 0.0, 0.0, 0.0, 0.0, 0.0, 0.0, 0.0, 0.0, 0.0, 0.0, 0.0, 0.0, 0.0, 0.0, 0.0, 0.0, 0.0, 0.0, 0.0, 0.0, 0.0, 0.0, 0.0, 0.0, 0.0, 0.0, 0.0, 0.0, 0.0, 0.0, 0.0, 0.0, 0.0, 0.0, 0.0, 0.0, 0.0, 0.0, 0.0, 0.0, 0.0, 0.0, 0.0, 0.0, 0.0, 0.0, 0.0, 0.0, 0.0, 0.0, 0.0, 0.0, 0.0, 0.0, 0.0, 0.0, 0.0, 0.0, 0.0, 0.0, 0.0, 0.0, 0.0, 0.0, 0.0, 0.0, 0.0, 0.0, 0.0, 0.0, 0.0, 0.0, 0.0, 0.0, 0.0, 0.0, 0.0, 0.0, 0.0, 0.0, 0.0, 0.0, 0.0, 0.0, 0.0, 0.0, 0.0, 0.0, 0.0, 0.0, 0.0, 0.0, 0.0, 0.0, 0.0, 0.0, 0.0, 0.0, 0.0, 0.0, 0.0, 0.0, 0.0, 0.0, 0.0, 0.0, 0.0, 0.0, 0.0, 0.0, 0.0, 0.0, 0.0, 0.0, 0.0, 0.0, 0.0, 0.0, 0.0, 0.0, 0.0, 0.0, 0.0, 0.0, 0.0, 0.0, 0.0, 0.0, 0.0, 0.0, 0.0, 0.0, 0.0, 0.0, 0.0, 0.0, 0.0, 0.0, 0.0, 0.0, 0.0, 0.0, 0.0, 0.0, 0.0, 0.0, 0.0, 0.0, 0.0, 0.0, 0.0, 0.0, 0.0, 0.0, 0.0, 0.0, 0.0, 0.0, 0.0, 0.0, 0.0, 0.0, 0.0, 0.0, 0.0, 0.0, 0.0, 0.0, 0.0, 0.0, 0.0, 0.0, 0.0, 0.0, 0.0, 0.0, 0.0, 0.0, 0.0, 0.0, 0.0, 0.0, 0.0, 0.0, 0.0, 0.0, 0.0, 0.0, 0.0, 0.0, 0.0, 0.0, 0.0, 0.0, 0.0, 0.0, 0.0, 0.0, 0.0, 0.0, 0.0, 0.0, 0.0, 0.0, 0.0, 0.0, 0.0, 0.0, 0.0, 0.0, 0.0, 0.0, 0.0, 0.0, 0.0, 0.0, 0.0, 0.0, 0.0, 0.0, 0.0, 0.0, 0.0, 0.0, 0.0, 0.0, 0.0, 0.0, 0.0, 0.0, 0.0, 0.0, 0.0, 0.0, 0.0, 0.0, 0.0, 0.0, 0.0, 0.0, 0.0, 0.0, 0.0, 0.0, 0.0, 0.0, 0.0, 0.0, 0.0, 0.0, 0.0, 0.0, 0.0, 0.0, 0.0, 0.0, 0.0, 0.0, 0.0, 0.0, 0.0, 0.0, 0.0, 0.0, 0.0, 0.0, 0.0, 0.0, 0.0, 0.0, 0.0, 0.0, 0.0, 0.0, 0.0, 0.0, 0.0, 0.0, 0.0, 0.0, 0.0, 0.0, 0.0, 0.0, 0.0, 0.0, 0.0, 0.0, 0.0, 0.0, 0.0, 0.0, 0.0, 0.0, 0.0, 0.0, 0.0, 0.0, 0.0, 0.0, 0.0, 0.0, 0.0, 0.0, 0.0, 0.0, 0.0, 0.0, 0.0, 0.0, 0.0, 0.0, 0.0, 0.0, 0.0, 0.0, 0.0, 0.0, 0.0, 0.0, 0.0, 0.0, 0.0, 0.0, 0.0, 0.0, 0.0, 0.0, 0.0, 0.0, 0.0, 0.0, 0.0, 0.0, 0.0, 0.0, 0.0, 0.0, 0.0, 0.0, 0.0, 0.0, 0.0, 0.0, 0.0, 0.0, 0.0, 0.0, 0.0, 0.0, 0.0, 0.0, 0.0, 0.0, 0.0, 0.0, 0.0, 0.0, 0.0, 0.0, 0.0, 0.0, 0.0, 0.0, 0.0, 0.0, 0.0, 0.0, 0.0, 0.0, 0.0, 0.0, 0.0, 0.0, 0.0, 0.0, 0.0, 0.0, 0.0, 0.0, 0.0, 0.0, 0.0, 0.0, 0.0, 0.0, 0.0, 0.0, 0.0, 0.0, 0.0, 0.0, 0.0, 0.0, 0.0, 0.0, 0.0, 0.0, 0.0, 0.0, 0.0, 0.0, 0.0, 0.0, 0.0, 0.0, 0.0, 0.0, 0.0, 0.0, 0.0, 0.0, 0.0, 0.0, 0.0, 0.0, 0.0, 0.0, 0.0, 0.0, 0.0, 0.0, 0.0, 0.0, 0.0, 0.0, 0.0, 0.0, 0.0, 0.0, 0.0, 0.0, 0.0, 0.0, 0.0, 0.0, 0.0, 0.0, 0.0, 0.0, 0.0, 0.0, 0.0, 0.0, 0.0, 0.0, 0.0, 0.0, 0.0, 0.0, 0.0, 0.0, 0.0, 0.0, 0.0, 0.0, 0.0, 0.0, 0.0, 0.0, 0.0, 0.0, 0.0, 0.0, 0.0, 0.0, 0.0, 0.0, 0.0, 0.0, 0.0, 0.0, 0.0, 0.0, 0.0, 0.0, 0.0, 0.0, 0.0, 0.0, 0.0, 0.0, 0.0, 0.0, 0.0, 0.0, 0.0, 0.0, 0.0, 0.0, 0.0, 0.0, 0.0, 0.0, 0.0, 0.0, 0.0, 0.0, 0.0, 0.0, 0.0, 0.0, 0.0, 0.0, 0.0, 0.0, 0.0, 0.0, 0.0, 0.0, 0.0, 0.0, 0.0, 0.0, 0.0, 0.0, 0.0, 0.0, 0.0, 0.0, 0.0, 0.0, 0.0, 0.0, 0.0, 0.0, 0.0, 0.0, 0.0, 0.0, 0.0, 0.0, 0.0, 0.0, 0.0, 0.0, 0.0, 0.0, 0.0, 0.0, 0.0, 0.0, 0.0, 0.0, 0.0, 0.0, 0.0, 0.0, 0.0, 0.0, 0.0, 0.0, 0.0, 0.0, 0.0, 0.0, 0.0, 0.0, 0.0, 0.0, 0.0, 0.0, 0.0, 0.0, 0.0, 0.0, 0.0, 0.0, 0.0, 0.0, 0.0, 0.0, 0.0, 0.0, 0.0, 0.0, 0.0, 0.0, 0.0, 0.0, 0.0, 0.0, 0.0, 0.0, 0.0, 0.0, 0.0, 0.0, 0.0, 0.0, 0.0, 0.0, 0.0, 0.0, 0.0, 0.0, 0.0, 0.0, 0.0, 0.0, 0.0, 0.0, 0.0, 0.0, 0.0, 0.0, 0.0, 0.0, 0.0, 0.0, 0.0, 0.0, 0.0, 0.0, 0.0, 0.0, 0.0, 0.0, 0.0, 0.0, 0.0, 0.0, 0.0, 0.0, 0.0, 0.0, 0.0, 0.0, 0.0, 0.0, 0.0, 0.0, 0.0, 0.0, 0.0, 0.0, 0.0, 0.0, 0.0, 0.0, 0.0, 0.0, 0.0, 0.0, 0.0, 0.0, 0.0, 0.0, 0.0, 0.0, 0.0, 0.0, 0.0, 0.0, 0.0, 0.0, 0.0, 0.0, 0.0, 0.0, 0.0, 0.0, 0.0, 0.0, 0.0, 0.0, 0.0, 0.0, 0.0, 0.0, 0.0, 0.0, 0.0, 0.0, 0.0, 0.0, 0.0, 0.0, 0.0, 0.0, 0.0, 0.0, 0.0, 0.0, 0.0, 0.0, 0.0, 0.0, 0.0, 0.0, 0.0, 0.0, 0.0, 0.0, 0.0, 0.0, 0.0, 0.0, 0.0, 0.0, 0.0, 0.0, 0.0, 0.0, 0.0, 0.0, 0.0, 0.0, 0.0, 0.0, 0.0, 0.0, 0.0, 0.0, 0.0, 0.0, 0.0, 0.0, 0.0, 0.0, 0.0, 0.0, 0.0, 0.0, 0.0, 0.0, 0.0, 0.0, 0.0, 0.0, 0.0, 0.0, 0.0, 0.0, 0.0, 0.0, 0.0, 0.0, 0.0, 0.0, 0.0, 0.0, 0.0, 0.0, 0.0, 0.0, 0.0, 0.0, 0.0, 0.0, 0.0, 0.0, 0.0, 0.0, 0.0, 0.0, 0.0, 0.0, 0.0, 0.0, 0.0, 0.0, 0.0, 0.0, 0.0, 0.0, 0.0, 0.0, 0.0, 0.0, 0.0, 0.0, 0.0, 0.0, 0.0, 0.0, 0.0, 0.0, 0.0, 0.0, 0.0, 0.0, 0.0, 0.0, 0.0, 0.0, 0.0, 0.0, 0.0, 0.0, 0.0, 0.0, 0.0, 0.0, 0.0, 0.0, 0.0, 0.0, 0.0, 0.0, 0.0, 0.0, 0.0, 0.0, 0.0, 0.0, 0.0, 0.0, 0.0, 0.0, 0.0, 0.0, 0.0, 0.0, 0.0, 0.0, 0.0, 0.0, 0.0, 0.0, 0.0, 0.0, 0.0, 0.0, 0.0, 0.0, 0.0, 0.0, 0.0, 0.0, 0.0, 0.0, 0.0, 0.0, 0.0, 0.0, 0.0, 0.0, 0.0, 0.0, 0.0, 0.0, 0.0, 0.0, 0.0, 0.0, 0.0, 0.0, 0.0, 0.0, 0.0, 0.0, 0.0, 0.0, 0.0, 0.0, 0.0, 0.0, 0.0, 0.0, 0.0, 0.0, 0.0, 0.0, 0.0, 0.0, 0.0, 0.0, 0.0, 0.0, 0.0, 0.0, 0.0, 0.0, 0.0, 0.0, 0.0, 0.0, 0.0, 0.0, 0.0, 0.0, 0.0, 0.0, 0.0, 0.0, 0.0, 0.0, 0.0, 0.0, 0.0, 0.0, 0.0, 0.0, 0.0, 0.0, 0.0, 0.0, 0.0, 0.0])
me_plane_001.use_remesh_fix_poles = True
me_plane_001.use_remesh_preserve_attributes = False
me_plane_001.use_mirror_vertex_groups = False
me_plane_001.update()
me_plane_003 = bpy.data.meshes.new('Plane.003')
me_plane_003.from_pydata([(0.005, 0.04, 0.0), (-0.005, 0.04, 0.0), (0.005, 0.04, 0.007), (-0.005, 0.04, 0.007), (0.008, 0.044, 0.0), (-0.008, 0.044, 0.0), (0.008, 0.044, 0.007), (-0.008, 0.044, 0.007), (0.005, 0.044, 0.0), (-0.005, 0.044, 0.0), (0.005, 0.044, 0.007), (-0.005, 0.044, 0.007), (0.008, 0.052, 0.0), (0.005, 0.052, 0.0), (-0.008, 0.052, 0.0), (-0.005, 0.052, 0.0), (0.008, 0.052, 0.005), (0.008, 0.05, 0.007), (0.008, 0.0519, 0.005618), (0.008, 0.05162, 0.006176), (0.008, 0.05118, 0.006618), (0.008, 0.05062, 0.006902), (0.005, 0.05, 0.007), (0.005, 0.052, 0.005), (0.005, 0.05062, 0.006902), (0.005, 0.05118, 0.006618), (0.005, 0.05162, 0.006176), (0.005, 0.0519, 0.005618), (-0.008, 0.05, 0.007), (-0.008, 0.052, 0.005), (-0.008, 0.05062, 0.006902), (-0.008, 0.05118, 0.006618), (-0.008, 0.05162, 0.006176), (-0.008, 0.0519, 0.005618), (-0.005, 0.052, 0.005), (-0.005, 0.05, 0.007), (-0.005, 0.0519, 0.005618), (-0.005, 0.05162, 0.006176), (-0.005, 0.05118, 0.006618), (-0.005, 0.05062, 0.006902)], [], [(0, 2, 3), (10, 6, 17, 22), (0, 4, 6), (1, 5, 9), (3, 7, 5), (2, 6, 10), (11, 10, 8), (7, 11, 35, 28), (8, 10, 22, 24, 25, 26, 27, 23, 13), (13, 23, 16, 12), (4, 8, 13), (5, 7, 28, 30, 31, 32, 33, 29, 14), (11, 9, 15, 34, 36, 37, 38, 39, 35), (9, 5, 14), (7, 3, 11), (2, 10, 11), (3, 2, 11), (1, 3, 5), (1, 0, 3), (2, 0, 6), (9, 11, 8), (12, 4, 13), (4, 0, 8), (0, 1, 9), (8, 0, 9), (15, 9, 14), (14, 29, 34, 15), (16, 23, 27, 18), (18, 27, 26, 19), (19, 26, 25, 20), (20, 25, 24, 21), (21, 24, 22, 17), (34, 29, 33, 36), (36, 33, 32, 37), (37, 32, 31, 38), (38, 31, 30, 39), (39, 30, 28, 35), (6, 4, 12, 16, 18, 19, 20, 21, 17)])
me_plane_003.use_remesh_fix_poles = True
me_plane_003.use_remesh_preserve_attributes = False
me_plane_003.use_mirror_vertex_groups = False
me_plane_003.update()
me_plane_005 = bpy.data.meshes.new('Plane.005')
me_plane_005.from_pydata([(0.0, -0.013, -0.005), (0.0, -0.013, 0.005), (0.0003902, -0.01304, -0.005), (0.0003902, -0.01304, 0.005), (0.0007654, -0.01315, -0.005), (0.0007654, -0.01315, 0.005), (0.001111, -0.01334, -0.005), (0.001111, -0.01334, 0.005), (0.001414, -0.01359, -0.005), (0.001414, -0.01359, 0.005), (0.001663, -0.01389, -0.005), (0.001663, -0.01389, 0.005), (0.001848, -0.01423, -0.005), (0.001848, -0.01423, 0.005), (0.001962, -0.01461, -0.005), (0.001962, -0.01461, 0.005), (0.002, -0.015, -0.005), (0.002, -0.015, 0.005), (0.001962, -0.01539, -0.005), (0.001962, -0.01539, 0.005), (0.001848, -0.01577, -0.005), (0.001848, -0.01577, 0.005), (0.001663, -0.01611, -0.005), (0.001663, -0.01611, 0.005), (0.001414, -0.01641, -0.005), (0.001414, -0.01641, 0.005), (0.001111, -0.01666, -0.005), (0.001111, -0.01666, 0.005), (0.0007654, -0.01685, -0.005), (0.0007654, -0.01685, 0.005), (0.0003902, -0.01696, -0.005), (0.0003902, -0.01696, 0.005), (-6.517e-10, -0.017, -0.005), (-6.517e-10, -0.017, 0.005), (-0.0003902, -0.01696, -0.005), (-0.0003902, -0.01696, 0.005), (-0.0007654, -0.01685, -0.005), (-0.0007654, -0.01685, 0.005), (-0.001111, -0.01666, -0.005), (-0.001111, -0.01666, 0.005), (-0.001414, -0.01641, -0.005), (-0.001414, -0.01641, 0.005), (-0.001663, -0.01611, -0.005), (-0.001663, -0.01611, 0.005), (-0.001848, -0.01577, -0.005), (-0.001848, -0.01577, 0.005), (-0.001962, -0.01539, -0.005), (-0.001962, -0.01539, 0.005), (-0.002, -0.015, -0.005), (-0.002, -0.015, 0.005), (-0.001962, -0.01461, -0.005), (-0.001962, -0.01461, 0.005), (-0.001848, -0.01423, -0.005), (-0.001848, -0.01423, 0.005), (-0.001663, -0.01389, -0.005), (-0.001663, -0.01389, 0.005), (-0.001414, -0.01359, -0.005), (-0.001414, -0.01359, 0.005), (-0.001111, -0.01334, -0.005), (-0.001111, -0.01334, 0.005), (-0.0007654, -0.01315, -0.005), (-0.0007654, -0.01315, 0.005), (-0.0003902, -0.01304, -0.005), (-0.0003902, -0.01304, 0.005)], [], [(0, 1, 3, 2), (2, 3, 5, 4), (4, 5, 7, 6), (6, 7, 9, 8), (8, 9, 11, 10), (10, 11, 13, 12), (12, 13, 15, 14), (14, 15, 17, 16), (16, 17, 19, 18), (18, 19, 21, 20), (20, 21, 23, 22), (22, 23, 25, 24), (24, 25, 27, 26), (26, 27, 29, 28), (28, 29, 31, 30), (30, 31, 33, 32), (32, 33, 35, 34), (34, 35, 37, 36), (36, 37, 39, 38), (38, 39, 41, 40), (40, 41, 43, 42), (42, 43, 45, 44), (44, 45, 47, 46), (46, 47, 49, 48), (48, 49, 51, 50), (50, 51, 53, 52), (52, 53, 55, 54), (54, 55, 57, 56), (56, 57, 59, 58), (58, 59, 61, 60), (3, 1, 63, 61, 59, 57, 55, 53, 51, 49, 47, 45, 43, 41, 39, 37, 35, 33, 31, 29, 27, 25, 23, 21, 19, 17, 15, 13, 11, 9, 7, 5), (60, 61, 63, 62), (62, 63, 1, 0), (0, 2, 4, 6, 8, 10, 12, 14, 16, 18, 20, 22, 24, 26, 28, 30, 32, 34, 36, 38, 40, 42, 44, 46, 48, 50, 52, 54, 56, 58, 60, 62)])
_uv = me_plane_005.uv_layers.new(name='UVMap')
_uv.uv.foreach_set('vector', [1.0, 0.5, 1.0, 1.0, 0.9688, 1.0, 0.9688, 0.5, 0.9688, 0.5, 0.9688, 1.0, 0.9375, 1.0, 0.9375, 0.5, 0.9375, 0.5, 0.9375, 1.0, 0.9062, 1.0, 0.9062, 0.5, 0.9062, 0.5, 0.9062, 1.0, 0.875, 1.0, 0.875, 0.5, 0.875, 0.5, 0.875, 1.0, 0.8438, 1.0, 0.8438, 0.5, 0.8438, 0.5, 0.8438, 1.0, 0.8125, 1.0, 0.8125, 0.5, 0.8125, 0.5, 0.8125, 1.0, 0.7812, 1.0, 0.7812, 0.5, 0.7812, 0.5, 0.7812, 1.0, 0.75, 1.0, 0.75, 0.5, 0.75, 0.5, 0.75, 1.0, 0.7188, 1.0, 0.7188, 0.5, 0.7188, 0.5, 0.7188, 1.0, 0.6875, 1.0, 0.6875, 0.5, 0.6875, 0.5, 0.6875, 1.0, 0.6562, 1.0, 0.6562, 0.5, 0.6562, 0.5, 0.6562, 1.0, 0.625, 1.0, 0.625, 0.5, 0.625, 0.5, 0.625, 1.0, 0.5938, 1.0, 0.5938, 0.5, 0.5938, 0.5, 0.5938, 1.0, 0.5625, 1.0, 0.5625, 0.5, 0.5625, 0.5, 0.5625, 1.0, 0.5312, 1.0, 0.5312, 0.5, 0.5312, 0.5, 0.5312, 1.0, 0.5, 1.0, 0.5, 0.5, 0.5, 0.5, 0.5, 1.0, 0.4688, 1.0, 0.4688, 0.5, 0.4688, 0.5, 0.4688, 1.0, 0.4375, 1.0, 0.4375, 0.5, 0.4375, 0.5, 0.4375, 1.0, 0.4062, 1.0, 0.4062, 0.5, 0.4062, 0.5, 0.4062, 1.0, 0.375, 1.0, 0.375, 0.5, 0.375, 0.5, 0.375, 1.0, 0.3438, 1.0, 0.3438, 0.5, 0.3438, 0.5, 0.3438, 1.0, 0.3125, 1.0, 0.3125, 0.5, 0.3125, 0.5, 0.3125, 1.0, 0.2812, 1.0, 0.2812, 0.5, 0.2812, 0.5, 0.2812, 1.0, 0.25, 1.0, 0.25, 0.5, 0.25, 0.5, 0.25, 1.0, 0.2188, 1.0, 0.2188, 0.5, 0.2188, 0.5, 0.2188, 1.0, 0.1875, 1.0, 0.1875, 0.5, 0.1875, 0.5, 0.1875, 1.0, 0.1562, 1.0, 0.1562, 0.5, 0.1562, 0.5, 0.1562, 1.0, 0.125, 1.0, 0.125, 0.5, 0.125, 0.5, 0.125, 1.0, 0.09375, 1.0, 0.09375, 0.5, 0.09375, 0.5, 0.09375, 1.0, 0.0625, 1.0, 0.0625, 0.5, 0.2968, 0.4854, 0.25, 0.49, 0.2032, 0.4854, 0.1582, 0.4717, 0.1167, 0.4496, 0.08029, 0.4197, 0.05045, 0.3833, 0.02827, 0.3418, 0.01461, 0.2968, 0.01, 0.25, 0.01461, 0.2032, 0.02827, 0.1582, 0.05045, 0.1167, 0.08029, 0.08029, 0.1167, 0.05045, 0.1582, 0.02827, 0.2032, 0.01461, 0.25, 0.01, 0.2968, 0.01461, 0.3418, 0.02827, 0.3833, 0.05045, 0.4197, 0.08029, 0.4496, 0.1167, 0.4717, 0.1582, 0.4854, 0.2032, 0.49, 0.25, 0.4854, 0.2968, 0.4717, 0.3418, 0.4496, 0.3833, 0.4197, 0.4197, 0.3833, 0.4496, 0.3418, 0.4717, 0.0625, 0.5, 0.0625, 1.0, 0.03125, 1.0, 0.03125, 0.5, 0.03125, 0.5, 0.03125, 1.0, 0.0, 1.0, 0.0, 0.5, 0.75, 0.49, 0.7968, 0.4854, 0.8418, 0.4717, 0.8833, 0.4496, 0.9197, 0.4197, 0.9496, 0.3833, 0.9717, 0.3418, 0.9854, 0.2968, 0.99, 0.25, 0.9854, 0.2032, 0.9717, 0.1582, 0.9496, 0.1167, 0.9197, 0.08029, 0.8833, 0.05045, 0.8418, 0.02827, 0.7968, 0.01461, 0.75, 0.01, 0.7032, 0.01461, 0.6582, 0.02827, 0.6167, 0.05045, 0.5803, 0.08029, 0.5504, 0.1167, 0.5283, 0.1582, 0.5146, 0.2032, 0.51, 0.25, 0.5146, 0.2968, 0.5283, 0.3418, 0.5504, 0.3833, 0.5803, 0.4197, 0.6167, 0.4496, 0.6582, 0.4717, 0.7032, 0.4854])
me_plane_005.use_remesh_fix_poles = True
me_plane_005.use_remesh_preserve_attributes = False
me_plane_005.use_mirror_vertex_groups = False
me_plane_005.update()

# ---- objects
ob_plane_001 = bpy.data.objects.new('Plane.001', me_plane_006)
ob_plane_002 = bpy.data.objects.new('Plane.002', me_plane_001)
ob_plane_004 = bpy.data.objects.new('Plane.004', me_plane_003)
ob_plane_006 = bpy.data.objects.new('Plane.006', me_plane_005)

# ---- transforms, parenting, visibility, modifiers, constraints
ob_plane_001.location = (0.0, 0.0, 0.0)
ob_plane_001.lineart.crease_threshold = 0.0
ob_plane_002.location = (0.0, 0.0, 0.0)
ob_plane_002.lineart.crease_threshold = 0.0
ob_plane_004.location = (0.0, 0.0, 0.0)
ob_plane_004.lineart.crease_threshold = 0.0
ob_plane_006.location = (0.0, 0.065, 0.005)
ob_plane_006.rotation_euler = (-0.0, 1.571, 0.0)
ob_plane_006.lineart.crease_threshold = 0.0

# ---- collection membership
col_collection.objects.link(ob_plane_001)
col_collection.objects.link(ob_plane_002)
col_collection.objects.link(ob_plane_004)
col_collection.objects.link(ob_plane_006)

# ---- scene / render settings (as saved in the file)
scene.frame_start = 1; scene.frame_end = 250; scene.frame_set(1)
scene.render.engine = 'BLENDER_EEVEE_NEXT'
scene.cycles.use_denoising = False
scene.cycles.samples = 128
scene.cycles.sampling_pattern = 'TABULATED_SOBOL'
scene.cycles.use_adaptive_sampling = False
scene.cycles.use_light_tree = False
scene.view_settings.view_transform = 'Filmic'
bpy.context.view_layer.update()

# ---- added for rendering (the .blend has no active camera and no usable light): camera, sun
cam_auto = bpy.data.cameras.new('AutoCamera')
cam_auto.lens = 50.0
cam_auto.sensor_width = 36.0
cam_auto.clip_end = 1000.0
ob_auto_camera = bpy.data.objects.new('AutoCamera', cam_auto)
scene.collection.objects.link(ob_auto_camera)
ob_auto_camera.location = (0.185045, -0.216054, 0.151536)
ob_auto_camera.rotation_euler = (1.09748, -7.21219e-08, 0.694738)
scene.camera = ob_auto_camera
light_auto_sun = bpy.data.lights.new('AutoSun', 'SUN')
light_auto_sun.energy = 3.0
light_auto_sun.angle = 0.0523599
ob_auto_sun = bpy.data.objects.new('AutoSun', light_auto_sun)
scene.collection.objects.link(ob_auto_sun)
ob_auto_sun.rotation_euler = (0.872665, 0.174533, 0.523599)
bpy.context.view_layer.update()

